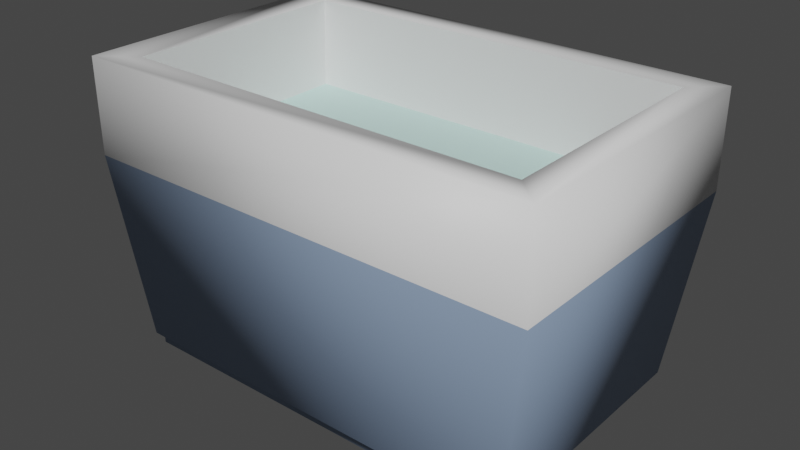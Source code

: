 # Source: nevera.blend  (saved by Blender 2.81.16; exported with 4.5.12 LTS)
import bpy
from mathutils import Matrix  # noqa: F401  (used for matrix-valued properties, if any)

bpy.ops.wm.read_factory_settings(use_empty=True)
scene = bpy.context.scene
scene.name = 'Scene'

# ---- collections
col_collection = bpy.data.collections.new('Collection'); scene.collection.children.link(col_collection)

# ---- materials (node trees are filled in below, after node groups)
mat_material_005 = bpy.data.materials.new('Material.005')
mat_material_005.use_transparent_shadow = False
mat_material_006 = bpy.data.materials.new('Material.006')
mat_material_006.use_transparent_shadow = False
mat_material_007 = bpy.data.materials.new('Material.007')
mat_material_007.use_transparent_shadow = False

# ---- material node trees
mat_material_005.use_nodes = True; mat_material_005.node_tree.nodes.clear()
_N = mat_material_005.node_tree.nodes; _L = mat_material_005.node_tree.links
n0 = _N.new('ShaderNodeOutputMaterial'); n0.name = 'Material Output'; n0.location = (300, 300)
n1 = _N.new('ShaderNodeBsdfPrincipled'); n1.name = 'Principled BSDF'; n1.location = (10, 300)
n1.distribution = 'GGX'
n1.subsurface_method = 'BURLEY'
n1.inputs[0].default_value = (0.2616, 0.3545, 0.5071, 1.0)
n1.inputs[3].default_value = 1.45
n1.inputs[27].default_value = (0.0, 0.0, 0.0, 1.0)
n1.inputs[28].default_value = 1.0
_L.new(n1.outputs[0], n0.inputs[0])
n0.is_active_output = True
mat_material_006.use_nodes = True; mat_material_006.node_tree.nodes.clear()
_N = mat_material_006.node_tree.nodes; _L = mat_material_006.node_tree.links
n0 = _N.new('ShaderNodeOutputMaterial'); n0.name = 'Material Output'; n0.location = (300, 300)
n1 = _N.new('ShaderNodeBsdfPrincipled'); n1.name = 'Principled BSDF'; n1.location = (10, 300)
n1.distribution = 'GGX'
n1.subsurface_method = 'BURLEY'
n1.inputs[3].default_value = 1.45
n1.inputs[27].default_value = (0.0, 0.0, 0.0, 1.0)
n1.inputs[28].default_value = 1.0
_L.new(n1.outputs[0], n0.inputs[0])
n0.is_active_output = True
mat_material_007.use_nodes = True; mat_material_007.node_tree.nodes.clear()
_N = mat_material_007.node_tree.nodes; _L = mat_material_007.node_tree.links
n0 = _N.new('ShaderNodeOutputMaterial'); n0.name = 'Material Output'; n0.location = (300, 300)
n1 = _N.new('ShaderNodeBsdfPrincipled'); n1.name = 'Principled BSDF'; n1.location = (10, 300)
n1.distribution = 'GGX'
n1.subsurface_method = 'BURLEY'
n1.inputs[0].default_value = (0.5562, 0.8, 0.7544, 1.0)
n1.inputs[3].default_value = 1.45
n1.inputs[27].default_value = (0.0, 0.0, 0.0, 1.0)
n1.inputs[28].default_value = 1.0
_L.new(n1.outputs[0], n0.inputs[0])
n0.is_active_output = True

# ---- world
world_world = bpy.data.worlds.new('World'); scene.world = world_world
world_world.use_nodes = True; world_world.node_tree.nodes.clear()
_N = world_world.node_tree.nodes; _L = world_world.node_tree.links
n0 = _N.new('ShaderNodeOutputWorld'); n0.name = 'World Output'; n0.location = (300, 300)
n1 = _N.new('ShaderNodeBackground'); n1.name = 'Background'; n1.location = (10, 300)
n1.inputs[0].default_value = (0.05088, 0.05088, 0.05088, 1.0)
_L.new(n1.outputs[0], n0.inputs[0])
n0.is_active_output = True
world_world.color = (0.05088, 0.05088, 0.05088)
world_world.use_sun_shadow = False
world_world.sun_shadow_jitter_overblur = 0.0

# ---- meshes
me_cube = bpy.data.meshes.new('Cube')
me_cube.from_pydata([(-1.0, -1.0, -1.0), (-1.197, -1.122, 0.4818), (-1.0, 1.0, -1.0), (-1.197, 1.122, 0.4818), (2.237, -1.0, -1.0), (2.434, -1.122, 0.4818), (2.237, 1.0, -1.0), (2.434, 1.122, 0.4818), (-0.9156, -0.9171, 1.223), (-0.9156, 0.9032, 1.223), (2.212, 0.9032, 1.223), (2.212, -0.9171, 1.223), (-1.197, -1.122, 1.223), (-1.197, 1.122, 1.223), (2.434, 1.122, 1.223), (2.434, -1.122, 1.223), (-0.9385, -0.9103, 0.5154), (-0.9385, 0.9103, 0.5154), (2.175, 0.9103, 0.5154), (2.175, -0.9103, 0.5154), (-0.9448, 0.9659, -1.023), (-0.9448, -0.9659, -1.023), (2.182, 0.9659, -1.023), (2.182, -0.9659, -1.023), (-0.9448, 0.9659, -1.077), (-0.9448, -0.9659, -1.077), (2.182, 0.9659, -1.077), (2.182, -0.9659, -1.077)], [], [(0, 1, 3, 2), (2, 3, 7, 6), (6, 7, 5, 4), (4, 5, 1, 0), (3, 1, 12, 13), (11, 10, 18, 19), (1, 5, 15, 12), (7, 3, 13, 14), (5, 7, 14, 15), (8, 9, 13, 12), (9, 10, 14, 13), (10, 11, 15, 14), (11, 8, 12, 15), (18, 17, 16, 19), (9, 8, 16, 17), (8, 11, 19, 16), (10, 9, 17, 18), (2, 6, 22, 20), (4, 0, 21, 23), (6, 4, 23, 22), (0, 2, 20, 21), (20, 22, 26, 24), (24, 26, 27, 25), (21, 20, 24, 25), (22, 23, 27, 26), (23, 21, 25, 27)])
me_cube.polygons.foreach_set('use_smooth', [1, 1, 1, 1, 1, 0, 1, 1, 1, 1, 1, 1, 1, 0, 0, 0, 0, 1, 1, 1, 1, 1, 1, 1, 1, 1])
me_cube.polygons.foreach_set('material_index', [0, 0, 0, 0, 1, 1, 1, 1, 1, 1, 1, 1, 1, 2, 1, 1, 1, 0, 0, 0, 0, 0, 0, 0, 0, 0])
_uv = me_cube.uv_layers.new(name='UVMap')
_uv.uv.foreach_set('vector', [0.375, 0.0, 0.625, 0.0, 0.625, 0.25, 0.375, 0.25, 0.375, 0.25, 0.625, 0.25, 0.625, 0.5, 0.375, 0.5, 0.375, 0.5, 0.625, 0.5, 0.625, 0.75, 0.375, 0.75, 0.375, 0.75, 0.625, 0.75, 0.625, 1.0, 0.375, 1.0, 0.625, 0.25, 0.625, 0.0, 0.625, 0.0, 0.625, 0.25, 0.635, 0.7338, 0.635, 0.5162, 0.635, 0.5162, 0.635, 0.7338, 0.625, 1.0, 0.625, 0.75, 0.625, 0.75, 0.625, 1.0, 0.625, 0.5, 0.625, 0.25, 0.625, 0.25, 0.625, 0.5, 0.625, 0.75, 0.625, 0.5, 0.625, 0.5, 0.625, 0.75, 0.865, 0.7338, 0.865, 0.5162, 0.875, 0.5, 0.875, 0.75, 0.865, 0.5162, 0.635, 0.5162, 0.625, 0.5, 0.875, 0.5, 0.635, 0.5162, 0.635, 0.7338, 0.625, 0.75, 0.625, 0.5, 0.635, 0.7338, 0.865, 0.7338, 0.875, 0.75, 0.625, 0.75, 0.635, 0.5162, 0.865, 0.5162, 0.865, 0.7338, 0.635, 0.7338, 0.865, 0.5162, 0.865, 0.7338, 0.865, 0.7338, 0.865, 0.5162, 0.865, 0.7338, 0.635, 0.7338, 0.635, 0.7338, 0.865, 0.7338, 0.635, 0.5162, 0.865, 0.5162, 0.865, 0.5162, 0.635, 0.5162, 0.375, 0.25, 0.375, 0.5, 0.375, 0.5, 0.375, 0.25, 0.375, 0.75, 0.375, 1.0, 0.375, 1.0, 0.375, 0.75, 0.375, 0.5, 0.375, 0.75, 0.375, 0.75, 0.375, 0.5, 0.375, 0.0, 0.375, 0.25, 0.375, 0.25, 0.375, 0.0, 0.375, 0.25, 0.375, 0.5, 0.375, 0.5, 0.375, 0.25, 0.125, 0.5, 0.375, 0.5, 0.375, 0.75, 0.125, 0.75, 0.375, 0.0, 0.375, 0.25, 0.375, 0.25, 0.375, 0.0, 0.375, 0.5, 0.375, 0.75, 0.375, 0.75, 0.375, 0.5, 0.375, 0.75, 0.375, 1.0, 0.375, 1.0, 0.375, 0.75])
me_cube.materials.append(mat_material_005)
me_cube.materials.append(mat_material_006)
me_cube.materials.append(mat_material_007)
me_cube.use_remesh_fix_poles = True
me_cube.use_remesh_preserve_attributes = False
me_cube.use_mirror_vertex_groups = False
me_cube.update()

# ---- objects
ob_cube = bpy.data.objects.new('Cube', me_cube)

# ---- transforms, parenting, visibility, modifiers, constraints
ob_cube.location = (0.0, 0.0, 0.0)
ob_cube.lineart.crease_threshold = 0.0

# ---- collection membership
col_collection.objects.link(ob_cube)

# ---- scene / render settings (as saved in the file)
scene.frame_start = 1; scene.frame_end = 250; scene.frame_set(79)
scene.render.engine = 'BLENDER_EEVEE_NEXT'
scene.cycles.use_denoising = False
scene.cycles.samples = 128
scene.cycles.sampling_pattern = 'TABULATED_SOBOL'
scene.cycles.use_adaptive_sampling = False
scene.cycles.use_light_tree = False
scene.view_settings.view_transform = 'Filmic'
bpy.context.view_layer.update()

# ---- added for rendering (the .blend has no active camera and no usable light): camera, sun
cam_auto = bpy.data.cameras.new('AutoCamera')
cam_auto.lens = 50.0
cam_auto.sensor_width = 36.0
cam_auto.clip_end = 1000.0
ob_auto_camera = bpy.data.objects.new('AutoCamera', cam_auto)
scene.collection.objects.link(ob_auto_camera)
ob_auto_camera.location = (5.10465, -5.38352, 3.66222)
ob_auto_camera.rotation_euler = (1.09748, -7.21219e-08, 0.694738)
scene.camera = ob_auto_camera
light_auto_sun = bpy.data.lights.new('AutoSun', 'SUN')
light_auto_sun.energy = 3.0
light_auto_sun.angle = 0.0523599
ob_auto_sun = bpy.data.objects.new('AutoSun', light_auto_sun)
scene.collection.objects.link(ob_auto_sun)
ob_auto_sun.rotation_euler = (0.872665, 0.174533, 0.523599)
bpy.context.view_layer.update()
